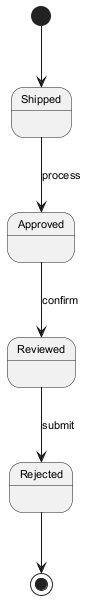

The diagram above was rendered by PlantUML. Its source (embedded in the PNG):
@startuml
skinparam backgroundColor #FFFFFF
skinparam classBackgroundColor #E8F4FA
skinparam classBorderColor #2C7DA0
skinparam defaultFontSize 11
[*] --> Shipped
Shipped --> Approved : process
Approved --> Reviewed : confirm
Reviewed --> Rejected : submit
Rejected --> [*]
@enduml